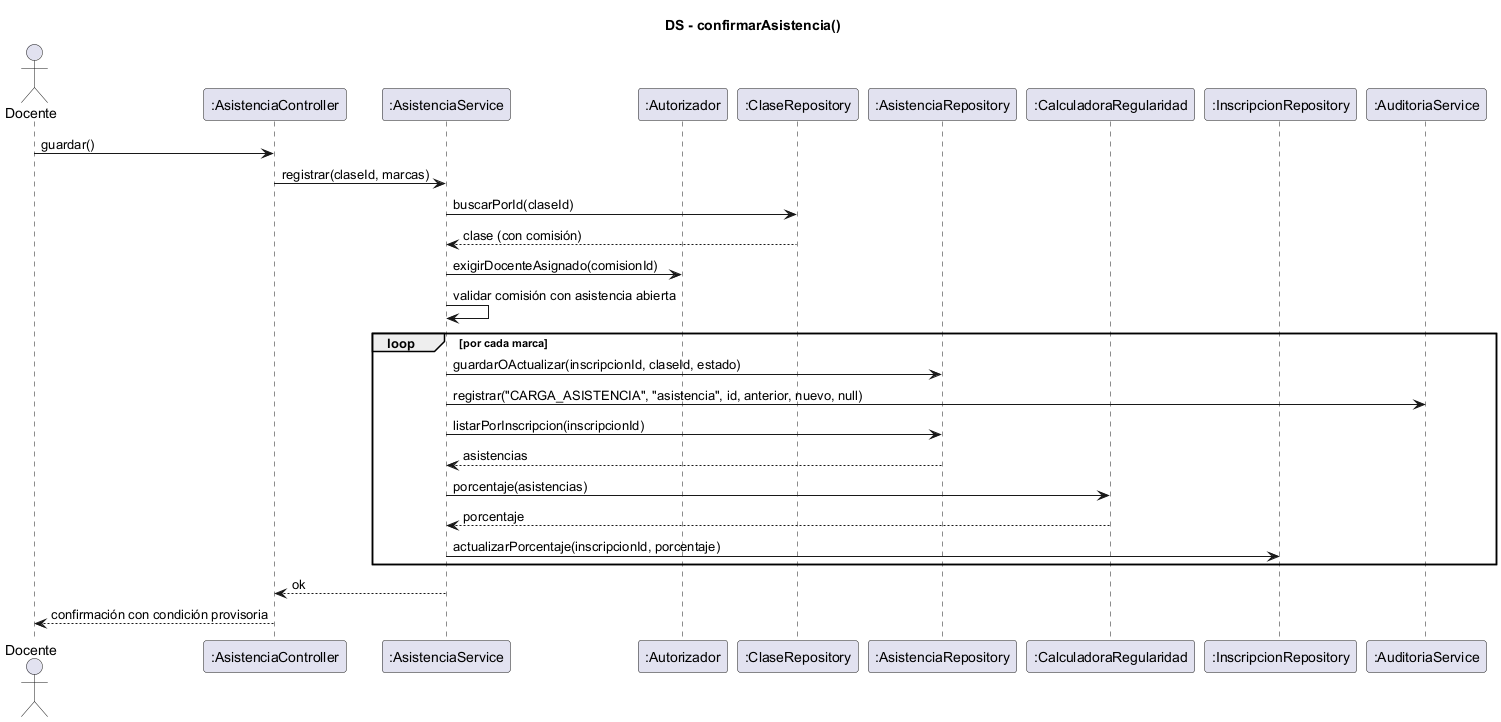

The diagram above was rendered by PlantUML. Its source (embedded in the PNG):
@startuml ds-registrar-asistencia
skinparam shadowing false
title DS - confirmarAsistencia()
actor Docente
participant ":AsistenciaController" as C
participant ":AsistenciaService" as S
participant ":Autorizador" as AU
participant ":ClaseRepository" as CL
participant ":AsistenciaRepository" as AR
participant ":CalculadoraRegularidad" as CALC
participant ":InscripcionRepository" as IR
participant ":AuditoriaService" as AUD

Docente -> C : guardar()
C -> S : registrar(claseId, marcas)
S -> CL : buscarPorId(claseId)
CL --> S : clase (con comisión)
S -> AU : exigirDocenteAsignado(comisionId)
S -> S : validar comisión con asistencia abierta
loop por cada marca
  S -> AR : guardarOActualizar(inscripcionId, claseId, estado)
  S -> AUD : registrar("CARGA_ASISTENCIA", "asistencia", id, anterior, nuevo, null)
  S -> AR : listarPorInscripcion(inscripcionId)
  AR --> S : asistencias
  S -> CALC : porcentaje(asistencias)
  CALC --> S : porcentaje
  S -> IR : actualizarPorcentaje(inscripcionId, porcentaje)
end
S --> C : ok
C --> Docente : confirmación con condición provisoria
@enduml